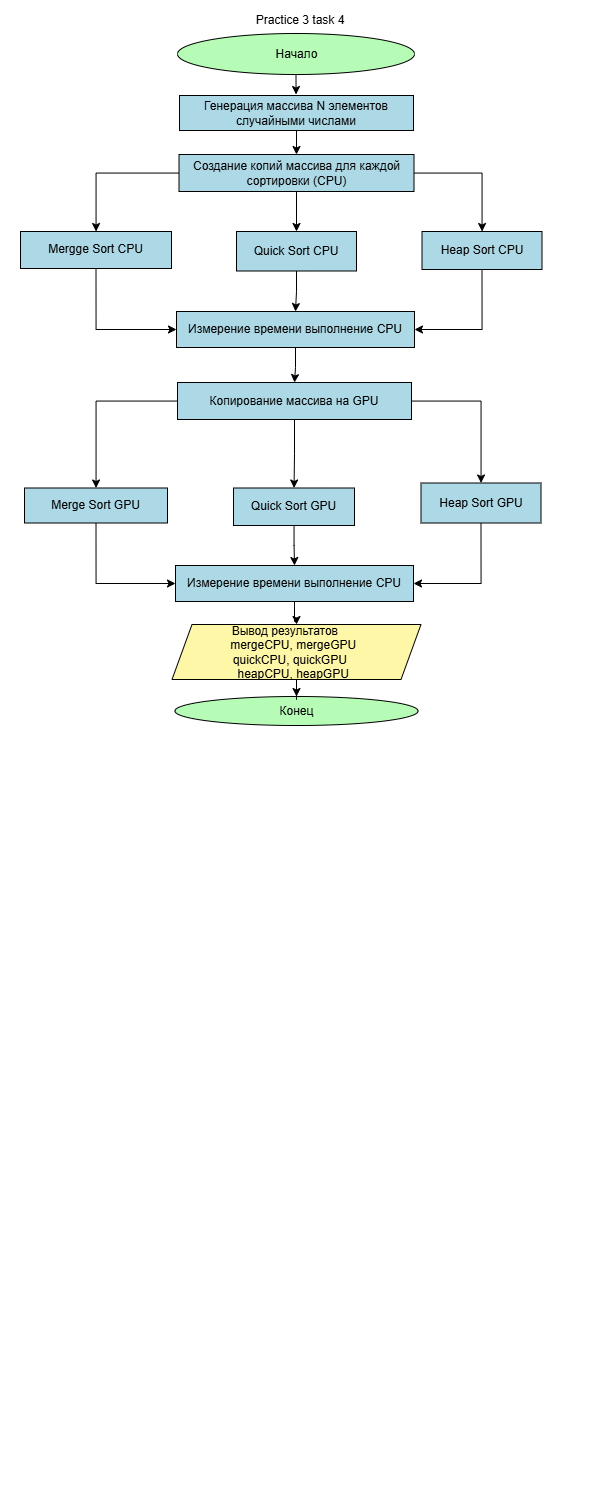

The diagram above was exported from draw.io. Its source (the exported page's mxGraphModel, read from the mxfile embedded in the PNG):
<mxGraphModel dx="864" dy="530" grid="0" gridSize="10" guides="1" tooltips="1" connect="1" arrows="1" fold="1" page="1" pageScale="1" pageWidth="600" pageHeight="1500" background="light-dark(#000000,#FFFFFF)" math="0" shadow="0">
  <root>
    <mxCell id="0" />
    <mxCell id="1" parent="0" />
    <mxCell id="doy44mVqO59pjQrLM7yg-3" edge="1" parent="1" source="doy44mVqO59pjQrLM7yg-1" style="edgeStyle=orthogonalEdgeStyle;rounded=0;orthogonalLoop=1;jettySize=auto;html=1;strokeColor=light-dark(#000000,#000000);" target="doy44mVqO59pjQrLM7yg-2" value="">
      <mxGeometry relative="1" as="geometry" />
    </mxCell>
    <mxCell id="doy44mVqO59pjQrLM7yg-1" parent="1" style="ellipse;html=1;labelBackgroundColor=none;fillColor=light-dark(#FFFFFF,#B6FCB6);fontColor=light-dark(#000000,#000000);strokeColor=light-dark(#000000,#000000);" value="Начало" vertex="1">
      <mxGeometry height="41" width="237" x="177" y="33" as="geometry" />
    </mxCell>
    <mxCell id="DVIQ_YoQAZtBFsxLjJaw-32" edge="1" parent="1" source="doy44mVqO59pjQrLM7yg-2" style="edgeStyle=orthogonalEdgeStyle;rounded=0;orthogonalLoop=1;jettySize=auto;html=1;strokeColor=light-dark(#000000,#000000);" target="doy44mVqO59pjQrLM7yg-6" value="">
      <mxGeometry relative="1" as="geometry" />
    </mxCell>
    <mxCell id="doy44mVqO59pjQrLM7yg-2" parent="1" style="whiteSpace=wrap;html=1;fontColor=light-dark(#000000,#000000);fillColor=light-dark(#FFFFFF,#ADD8E6);strokeColor=light-dark(#000000,#000000);" value="Генерация массива N элементов случайными числами" vertex="1">
      <mxGeometry height="35" width="234" x="179" y="95" as="geometry" />
    </mxCell>
    <mxCell id="doy44mVqO59pjQrLM7yg-9" edge="1" parent="1" source="doy44mVqO59pjQrLM7yg-6" style="edgeStyle=orthogonalEdgeStyle;rounded=0;orthogonalLoop=1;jettySize=auto;html=1;strokeColor=light-dark(#000000,#000000);" target="doy44mVqO59pjQrLM7yg-8" value="">
      <mxGeometry relative="1" as="geometry" />
    </mxCell>
    <mxCell id="DVIQ_YoQAZtBFsxLjJaw-34" edge="1" parent="1" source="doy44mVqO59pjQrLM7yg-6" style="edgeStyle=orthogonalEdgeStyle;rounded=0;orthogonalLoop=1;jettySize=auto;html=1;strokeColor=light-dark(#000000,#000000);" target="DVIQ_YoQAZtBFsxLjJaw-33" value="">
      <mxGeometry relative="1" as="geometry" />
    </mxCell>
    <mxCell id="DVIQ_YoQAZtBFsxLjJaw-38" edge="1" parent="1" source="doy44mVqO59pjQrLM7yg-6" style="edgeStyle=orthogonalEdgeStyle;rounded=0;orthogonalLoop=1;jettySize=auto;html=1;strokeColor=light-dark(#000000,#000000);" target="DVIQ_YoQAZtBFsxLjJaw-37" value="">
      <mxGeometry relative="1" as="geometry" />
    </mxCell>
    <mxCell id="doy44mVqO59pjQrLM7yg-6" parent="1" style="whiteSpace=wrap;html=1;fontColor=light-dark(#000000,#000000);fillColor=light-dark(#FFFFFF,#ADD8E6);strokeColor=light-dark(#000000,#000000);" value="Создание копий массива для каждой сортировки (CPU)" vertex="1">
      <mxGeometry height="37" width="235" x="178.5" y="154" as="geometry" />
    </mxCell>
    <mxCell id="doy44mVqO59pjQrLM7yg-11" edge="1" parent="1" source="DVIQ_YoQAZtBFsxLjJaw-33" style="edgeStyle=orthogonalEdgeStyle;rounded=0;orthogonalLoop=1;jettySize=auto;html=1;strokeColor=light-dark(#000000,#000000);" target="doy44mVqO59pjQrLM7yg-12" value="">
      <mxGeometry relative="1" as="geometry">
        <mxPoint x="302" y="430" as="targetPoint" />
      </mxGeometry>
    </mxCell>
    <mxCell id="doy44mVqO59pjQrLM7yg-8" parent="1" style="whiteSpace=wrap;html=1;fillColor=light-dark(#FFFFFF,#ADD8E6);fontColor=light-dark(#000000,#000000);strokeColor=light-dark(#000000,#000000);" value="Mergge Sort CPU" vertex="1">
      <mxGeometry height="37" width="151" x="20" y="231" as="geometry" />
    </mxCell>
    <mxCell id="DVIQ_YoQAZtBFsxLjJaw-44" edge="1" parent="1" source="doy44mVqO59pjQrLM7yg-12" style="edgeStyle=orthogonalEdgeStyle;rounded=0;orthogonalLoop=1;jettySize=auto;html=1;strokeColor=light-dark(#000000,#000000);" target="DVIQ_YoQAZtBFsxLjJaw-43" value="">
      <mxGeometry relative="1" as="geometry" />
    </mxCell>
    <mxCell id="doy44mVqO59pjQrLM7yg-12" parent="1" style="whiteSpace=wrap;html=1;fillColor=light-dark(#FFFFFF,#ADD8E6);fontColor=light-dark(#000000,#000000);strokeColor=light-dark(#000000,#000000);" value="Измерение времени выполнение CPU" vertex="1">
      <mxGeometry height="36" width="238" x="176" y="311" as="geometry" />
    </mxCell>
    <mxCell id="coULOOPrYOhBQE1Ny3B1-64" edge="1" parent="1" style="edgeStyle=orthogonalEdgeStyle;rounded=0;orthogonalLoop=1;jettySize=auto;html=1;" value="">
      <mxGeometry relative="1" as="geometry">
        <mxPoint x="420" y="643" as="sourcePoint" />
        <mxPoint x="575.5" y="787" as="targetPoint" />
      </mxGeometry>
    </mxCell>
    <mxCell id="coULOOPrYOhBQE1Ny3B1-61" parent="1" style="ellipse;whiteSpace=wrap;html=1;fillColor=light-dark(#FFFFFF,#B6FCB6);fontColor=light-dark(#000000,#000000);strokeColor=light-dark(#000000,#000000);" value="Конец" vertex="1">
      <mxGeometry height="29" width="243" x="174.5" y="696" as="geometry" />
    </mxCell>
    <mxCell id="DVIQ_YoQAZtBFsxLjJaw-29" edge="1" parent="1" source="coULOOPrYOhBQE1Ny3B1-62" style="edgeStyle=orthogonalEdgeStyle;rounded=0;orthogonalLoop=1;jettySize=auto;html=1;strokeColor=light-dark(#000000,#000000);" target="coULOOPrYOhBQE1Ny3B1-61" value="">
      <mxGeometry relative="1" as="geometry" />
    </mxCell>
    <mxCell id="coULOOPrYOhBQE1Ny3B1-62" parent="1" style="shape=parallelogram;perimeter=parallelogramPerimeter;whiteSpace=wrap;html=1;fixedSize=1;fillColor=light-dark(#FFFFFF,#FFF7A8);fontColor=light-dark(#000000,#000000);strokeColor=light-dark(#000000,#000000);" value="&lt;div&gt;Вывод результатов&amp;nbsp; &amp;nbsp; &amp;nbsp; &amp;nbsp;&lt;/div&gt;&lt;div&gt;&lt;span style=&quot;background-color: transparent;&quot;&gt;&amp;nbsp;mergeCPU, mergeGPU&amp;nbsp; &amp;nbsp;&lt;/span&gt;&lt;/div&gt;&lt;div&gt;&lt;span style=&quot;background-color: transparent;&quot;&gt;&amp;nbsp;&amp;nbsp; &amp;nbsp; &amp;nbsp;&lt;/span&gt;&lt;span style=&quot;background-color: transparent;&quot;&gt;&amp;nbsp;quickCPU, quickGPU&amp;nbsp; &amp;nbsp; &amp;nbsp; &amp;nbsp; &amp;nbsp; &lt;/span&gt;&lt;span style=&quot;background-color: transparent;&quot;&gt;&amp;nbsp;&lt;/span&gt;&lt;/div&gt;&lt;div&gt;&lt;span style=&quot;background-color: transparent;&quot;&gt;heapCPU, heapGPU&amp;nbsp;&amp;nbsp;&lt;/span&gt;&lt;/div&gt;" vertex="1">
      <mxGeometry height="55" width="249" x="171.5" y="624" as="geometry" />
    </mxCell>
    <mxCell id="coULOOPrYOhBQE1Ny3B1-65" parent="1" style="text;html=1;whiteSpace=wrap;strokeColor=none;fillColor=none;align=center;verticalAlign=middle;rounded=0;fontColor=light-dark(#000000,#000000);" value="&lt;font&gt;Practice 3 task 4&lt;/font&gt;" vertex="1">
      <mxGeometry height="30" width="214" x="193" y="5" as="geometry" />
    </mxCell>
    <mxCell id="DVIQ_YoQAZtBFsxLjJaw-33" parent="1" style="whiteSpace=wrap;html=1;fillColor=light-dark(#FFFFFF,#ADD8E6);strokeColor=light-dark(#000000,#000000);fontColor=light-dark(#000000,#000000);" value="Quick Sort CPU" vertex="1">
      <mxGeometry height="39.5" width="120" x="236" y="231" as="geometry" />
    </mxCell>
    <mxCell id="DVIQ_YoQAZtBFsxLjJaw-40" edge="1" parent="1" source="DVIQ_YoQAZtBFsxLjJaw-37" style="edgeStyle=orthogonalEdgeStyle;rounded=0;orthogonalLoop=1;jettySize=auto;html=1;exitX=0.5;exitY=1;exitDx=0;exitDy=0;entryX=1;entryY=0.5;entryDx=0;entryDy=0;strokeColor=light-dark(#000000,#000000);" target="doy44mVqO59pjQrLM7yg-12">
      <mxGeometry relative="1" as="geometry" />
    </mxCell>
    <mxCell id="DVIQ_YoQAZtBFsxLjJaw-37" parent="1" style="whiteSpace=wrap;html=1;fillColor=light-dark(#FFFFFF,#ADD8E6);strokeColor=light-dark(#000000,#000000);fontColor=light-dark(#000000,#000000);" value="Heap Sort CPU" vertex="1">
      <mxGeometry height="38" width="120" x="421.5" y="231" as="geometry" />
    </mxCell>
    <mxCell id="DVIQ_YoQAZtBFsxLjJaw-39" edge="1" parent="1" source="doy44mVqO59pjQrLM7yg-8" style="edgeStyle=orthogonalEdgeStyle;rounded=0;orthogonalLoop=1;jettySize=auto;html=1;exitX=0.5;exitY=1;exitDx=0;exitDy=0;entryX=0;entryY=0.5;entryDx=0;entryDy=0;strokeColor=light-dark(#000000,#000000);" target="doy44mVqO59pjQrLM7yg-12">
      <mxGeometry relative="1" as="geometry" />
    </mxCell>
    <mxCell id="DVIQ_YoQAZtBFsxLjJaw-46" edge="1" parent="1" source="DVIQ_YoQAZtBFsxLjJaw-43" style="edgeStyle=orthogonalEdgeStyle;rounded=0;orthogonalLoop=1;jettySize=auto;html=1;strokeColor=light-dark(#000000,#000000);" target="DVIQ_YoQAZtBFsxLjJaw-45" value="">
      <mxGeometry relative="1" as="geometry" />
    </mxCell>
    <mxCell id="DVIQ_YoQAZtBFsxLjJaw-48" edge="1" parent="1" source="DVIQ_YoQAZtBFsxLjJaw-43" style="edgeStyle=orthogonalEdgeStyle;rounded=0;orthogonalLoop=1;jettySize=auto;html=1;strokeColor=light-dark(#000000,#000000);" target="DVIQ_YoQAZtBFsxLjJaw-47" value="">
      <mxGeometry relative="1" as="geometry" />
    </mxCell>
    <mxCell id="DVIQ_YoQAZtBFsxLjJaw-50" edge="1" parent="1" source="DVIQ_YoQAZtBFsxLjJaw-43" style="edgeStyle=orthogonalEdgeStyle;rounded=0;orthogonalLoop=1;jettySize=auto;html=1;strokeColor=light-dark(#000000,#000000);" target="DVIQ_YoQAZtBFsxLjJaw-49" value="">
      <mxGeometry relative="1" as="geometry" />
    </mxCell>
    <mxCell id="DVIQ_YoQAZtBFsxLjJaw-43" parent="1" style="whiteSpace=wrap;html=1;fillColor=light-dark(#FFFFFF,#ADD8E6);strokeColor=light-dark(#000000,#000000);fontColor=light-dark(#000000,#000000);" value="Копирование массива на GPU" vertex="1">
      <mxGeometry height="37" width="234" x="177" y="382" as="geometry" />
    </mxCell>
    <mxCell id="DVIQ_YoQAZtBFsxLjJaw-52" edge="1" parent="1" source="DVIQ_YoQAZtBFsxLjJaw-45" style="edgeStyle=orthogonalEdgeStyle;rounded=0;orthogonalLoop=1;jettySize=auto;html=1;strokeColor=light-dark(#000000,#000000);" target="DVIQ_YoQAZtBFsxLjJaw-51" value="">
      <mxGeometry relative="1" as="geometry" />
    </mxCell>
    <mxCell id="DVIQ_YoQAZtBFsxLjJaw-45" parent="1" style="whiteSpace=wrap;html=1;fillColor=light-dark(#FFFFFF,#ADD8E6);strokeColor=light-dark(#000000,#000000);fontColor=light-dark(#000000,#000000);" value="Quick Sort GPU" vertex="1">
      <mxGeometry height="37.5" width="121" x="233" y="487.5" as="geometry" />
    </mxCell>
    <mxCell id="DVIQ_YoQAZtBFsxLjJaw-53" edge="1" parent="1" source="DVIQ_YoQAZtBFsxLjJaw-47" style="edgeStyle=orthogonalEdgeStyle;rounded=0;orthogonalLoop=1;jettySize=auto;html=1;exitX=0.5;exitY=1;exitDx=0;exitDy=0;entryX=0;entryY=0.5;entryDx=0;entryDy=0;strokeColor=light-dark(#000000,#000000);" target="DVIQ_YoQAZtBFsxLjJaw-51">
      <mxGeometry relative="1" as="geometry" />
    </mxCell>
    <mxCell id="DVIQ_YoQAZtBFsxLjJaw-47" parent="1" style="whiteSpace=wrap;html=1;fillColor=light-dark(#FFFFFF,#ADD8E6);strokeColor=light-dark(#000000,#000000);fontColor=light-dark(#000000,#000000);" value="Merge Sort GPU" vertex="1">
      <mxGeometry height="35" width="143" x="24" y="487.5" as="geometry" />
    </mxCell>
    <mxCell id="DVIQ_YoQAZtBFsxLjJaw-54" edge="1" parent="1" source="DVIQ_YoQAZtBFsxLjJaw-49" style="edgeStyle=orthogonalEdgeStyle;rounded=0;orthogonalLoop=1;jettySize=auto;html=1;exitX=0.5;exitY=1;exitDx=0;exitDy=0;entryX=1;entryY=0.5;entryDx=0;entryDy=0;strokeColor=light-dark(#000000,#000000);" target="DVIQ_YoQAZtBFsxLjJaw-51">
      <mxGeometry relative="1" as="geometry" />
    </mxCell>
    <mxCell id="DVIQ_YoQAZtBFsxLjJaw-49" parent="1" style="whiteSpace=wrap;html=1;fillColor=light-dark(#FFFFFF,#ADD8E6);strokeColor=light-dark(#000000,#000000);fontColor=light-dark(#000000,#000000);" value="Heap Sort GPU" vertex="1">
      <mxGeometry height="40" width="120" x="420.5" y="482.5" as="geometry" />
    </mxCell>
    <mxCell id="DVIQ_YoQAZtBFsxLjJaw-55" edge="1" parent="1" source="DVIQ_YoQAZtBFsxLjJaw-51" style="edgeStyle=orthogonalEdgeStyle;rounded=0;orthogonalLoop=1;jettySize=auto;html=1;strokeColor=light-dark(#000000,#000000);" target="coULOOPrYOhBQE1Ny3B1-62" value="">
      <mxGeometry relative="1" as="geometry" />
    </mxCell>
    <mxCell id="DVIQ_YoQAZtBFsxLjJaw-51" parent="1" style="whiteSpace=wrap;html=1;fillColor=light-dark(#FFFFFF,#ADD8E6);fontColor=light-dark(#000000,#000000);strokeColor=light-dark(#000000,#000000);" value="Измерение времени выполнение CPU" vertex="1">
      <mxGeometry height="36" width="238" x="175" y="565" as="geometry" />
    </mxCell>
  </root>
</mxGraphModel>